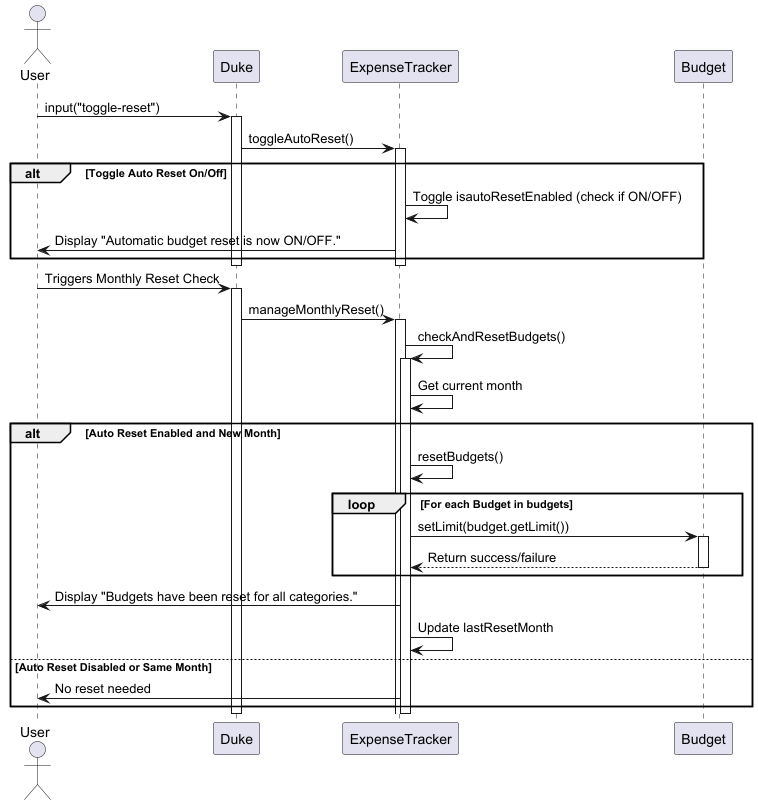

The diagram above was rendered by PlantUML. Its source (embedded in the PNG):
@startuml

actor User
participant "Duke" as Duke
participant "ExpenseTracker" as ExpenseTracker
participant "Budget" as Budget

User -> Duke : input("toggle-reset")
activate Duke

Duke -> ExpenseTracker : toggleAutoReset()
activate ExpenseTracker

alt Toggle Auto Reset On/Off
    ExpenseTracker -> ExpenseTracker : Toggle isautoResetEnabled (check if ON/OFF)
    ExpenseTracker -> User : Display "Automatic budget reset is now ON/OFF."
end

deactivate ExpenseTracker
deactivate Duke


User -> Duke : Triggers Monthly Reset Check
activate Duke

Duke -> ExpenseTracker : manageMonthlyReset()
activate ExpenseTracker

ExpenseTracker -> ExpenseTracker : checkAndResetBudgets()
activate ExpenseTracker

ExpenseTracker -> ExpenseTracker : Get current month

alt Auto Reset Enabled and New Month
    ExpenseTracker -> ExpenseTracker : resetBudgets()
    loop For each Budget in budgets
        ExpenseTracker -> Budget : setLimit(budget.getLimit())
        activate Budget
        Budget --> ExpenseTracker : Return success/failure
        deactivate Budget
    end
    ExpenseTracker -> User : Display "Budgets have been reset for all categories."
    ExpenseTracker -> ExpenseTracker : Update lastResetMonth
else Auto Reset Disabled or Same Month
    ExpenseTracker -> User : No reset needed
end

deactivate ExpenseTracker
deactivate Duke

@enduml